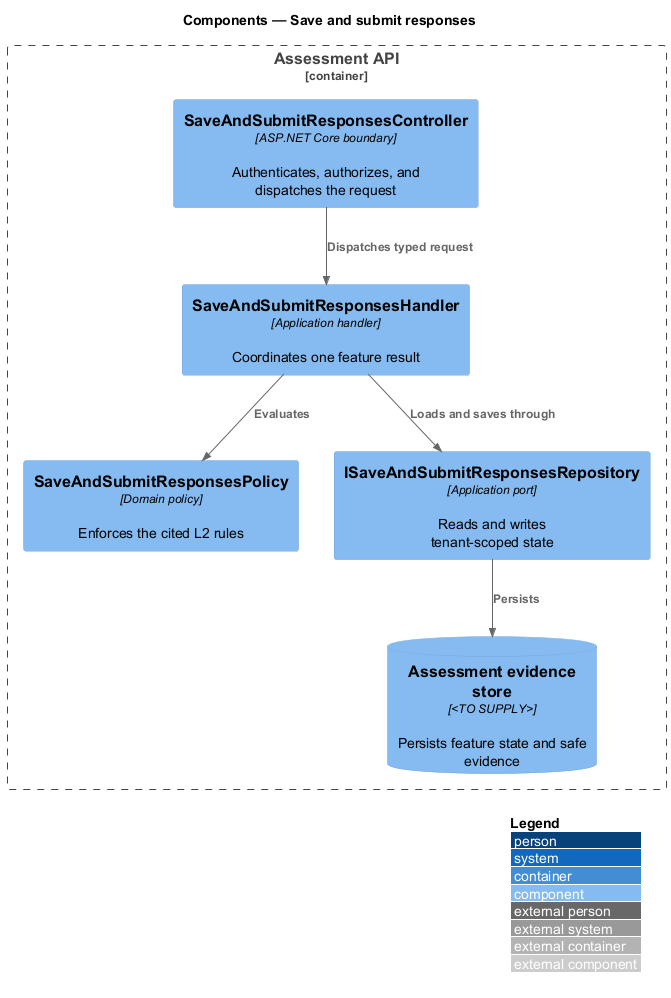

The diagram above was rendered by PlantUML. Its source (embedded in the PNG):
@startuml
!include <C4/C4_Component>
LAYOUT_WITH_LEGEND()
title Components — Save and submit responses

Container_Boundary(api, "Assessment API") {
  Component(controller, "SaveAndSubmitResponsesController", "ASP.NET Core boundary", "Authenticates, authorizes, and dispatches the request")
  Component(handler, "SaveAndSubmitResponsesHandler", "Application handler", "Coordinates one feature result")
  Component(policy, "SaveAndSubmitResponsesPolicy", "Domain policy", "Enforces the cited L2 rules")
  Component(repository, "ISaveAndSubmitResponsesRepository", "Application port", "Reads and writes tenant-scoped state")
  ComponentDb(store, "Assessment evidence store", "<TO SUPPLY>", "Persists feature state and safe evidence")
}

Rel(controller, handler, "Dispatches typed request")
Rel(handler, policy, "Evaluates")
Rel(handler, repository, "Loads and saves through")
Rel(repository, store, "Persists")
@enduml